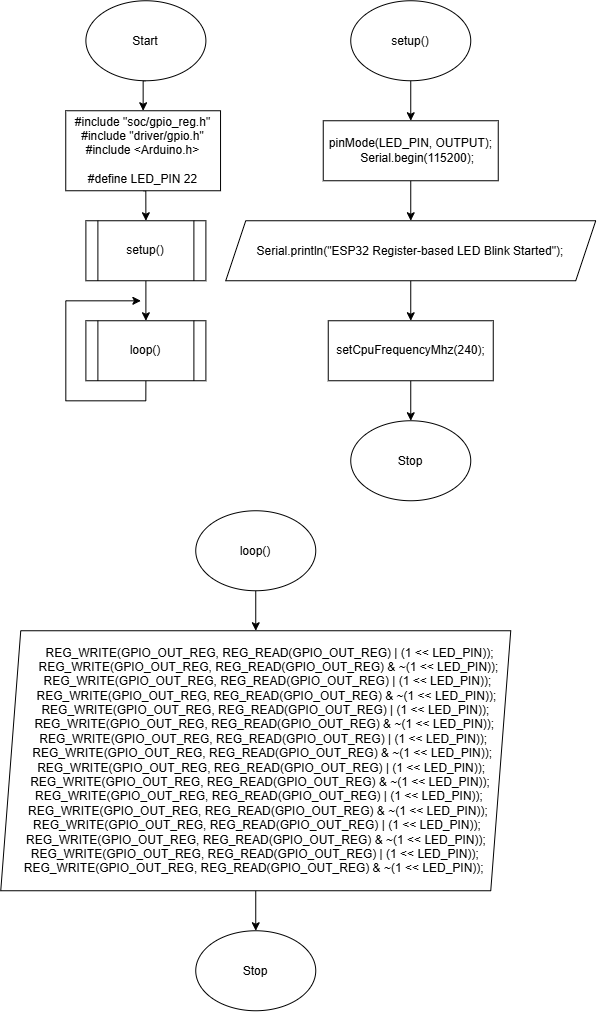

The diagram above was exported from draw.io. Its source (the exported page's mxGraphModel, read from the mxfile embedded in the PNG):
<mxGraphModel dx="2095" dy="763" grid="1" gridSize="10" guides="1" tooltips="1" connect="1" arrows="1" fold="1" page="1" pageScale="1" pageWidth="850" pageHeight="1100" math="0" shadow="0">
  <root>
    <mxCell id="0" />
    <mxCell id="1" parent="0" />
    <mxCell id="jpxs6IEMRJzPPGiRsEkm-1" edge="1" parent="1" source="jpxs6IEMRJzPPGiRsEkm-2" style="edgeStyle=orthogonalEdgeStyle;rounded=0;orthogonalLoop=1;jettySize=auto;html=1;exitX=0.5;exitY=1;exitDx=0;exitDy=0;entryX=0.5;entryY=0;entryDx=0;entryDy=0;" target="jpxs6IEMRJzPPGiRsEkm-4">
      <mxGeometry relative="1" as="geometry" />
    </mxCell>
    <mxCell id="jpxs6IEMRJzPPGiRsEkm-2" parent="1" style="ellipse;whiteSpace=wrap;html=1;shapeInside=1;" value="Start" vertex="1">
      <mxGeometry height="80" width="120" x="40.139999999999986" as="geometry" />
    </mxCell>
    <mxCell id="jpxs6IEMRJzPPGiRsEkm-3" edge="1" parent="1" source="jpxs6IEMRJzPPGiRsEkm-4" style="edgeStyle=orthogonalEdgeStyle;rounded=0;orthogonalLoop=1;jettySize=auto;html=1;exitX=0.5;exitY=1;exitDx=0;exitDy=0;entryX=0.5;entryY=0;entryDx=0;entryDy=0;" target="jpxs6IEMRJzPPGiRsEkm-6">
      <mxGeometry relative="1" as="geometry" />
    </mxCell>
    <mxCell id="jpxs6IEMRJzPPGiRsEkm-4" parent="1" style="rounded=0;whiteSpace=wrap;html=1;" value="&lt;div&gt;#include &quot;soc/gpio_reg.h&quot;&lt;/div&gt;&lt;div&gt;#include &quot;driver/gpio.h&quot;&lt;/div&gt;&lt;div&gt;#include &amp;lt;Arduino.h&amp;gt;&lt;/div&gt;&lt;div&gt;&lt;br&gt;&lt;/div&gt;&lt;div&gt;#define LED_PIN 22&lt;/div&gt;" vertex="1">
      <mxGeometry height="80" width="154.79" x="20" y="110" as="geometry" />
    </mxCell>
    <mxCell id="jpxs6IEMRJzPPGiRsEkm-5" edge="1" parent="1" source="jpxs6IEMRJzPPGiRsEkm-6" style="edgeStyle=orthogonalEdgeStyle;rounded=0;orthogonalLoop=1;jettySize=auto;html=1;exitX=0.5;exitY=1;exitDx=0;exitDy=0;entryX=0.5;entryY=0;entryDx=0;entryDy=0;" target="jpxs6IEMRJzPPGiRsEkm-8">
      <mxGeometry relative="1" as="geometry" />
    </mxCell>
    <mxCell id="jpxs6IEMRJzPPGiRsEkm-6" parent="1" style="shape=process;whiteSpace=wrap;html=1;backgroundOutline=1;" value="setup()" vertex="1">
      <mxGeometry height="60" width="120" x="40.139999999999986" y="220" as="geometry" />
    </mxCell>
    <mxCell id="jpxs6IEMRJzPPGiRsEkm-7" edge="1" parent="1" source="jpxs6IEMRJzPPGiRsEkm-8" style="edgeStyle=orthogonalEdgeStyle;rounded=0;orthogonalLoop=1;jettySize=auto;html=1;exitX=0.5;exitY=1;exitDx=0;exitDy=0;">
      <mxGeometry relative="1" as="geometry">
        <mxPoint x="95.13999999999999" y="300" as="targetPoint" />
      </mxGeometry>
    </mxCell>
    <mxCell id="jpxs6IEMRJzPPGiRsEkm-8" parent="1" style="shape=process;whiteSpace=wrap;html=1;backgroundOutline=1;" value="loop()" vertex="1">
      <mxGeometry height="60" width="120" x="40.139999999999986" y="320" as="geometry" />
    </mxCell>
    <mxCell id="jpxs6IEMRJzPPGiRsEkm-13" edge="1" parent="1" source="jpxs6IEMRJzPPGiRsEkm-9" style="edgeStyle=orthogonalEdgeStyle;rounded=0;orthogonalLoop=1;jettySize=auto;html=1;exitX=0.5;exitY=1;exitDx=0;exitDy=0;entryX=0.5;entryY=0;entryDx=0;entryDy=0;" target="jpxs6IEMRJzPPGiRsEkm-10">
      <mxGeometry relative="1" as="geometry" />
    </mxCell>
    <mxCell id="jpxs6IEMRJzPPGiRsEkm-9" parent="1" style="ellipse;whiteSpace=wrap;html=1;shapeInside=1;" value="setup()" vertex="1">
      <mxGeometry height="80" width="120" x="305" as="geometry" />
    </mxCell>
    <mxCell id="jpxs6IEMRJzPPGiRsEkm-14" edge="1" parent="1" source="jpxs6IEMRJzPPGiRsEkm-10" style="edgeStyle=orthogonalEdgeStyle;rounded=0;orthogonalLoop=1;jettySize=auto;html=1;exitX=0.5;exitY=1;exitDx=0;exitDy=0;entryX=0.5;entryY=0;entryDx=0;entryDy=0;" target="jpxs6IEMRJzPPGiRsEkm-11">
      <mxGeometry relative="1" as="geometry" />
    </mxCell>
    <mxCell id="jpxs6IEMRJzPPGiRsEkm-10" parent="1" style="rounded=0;whiteSpace=wrap;html=1;" value="&lt;div&gt;pinMode(LED_PIN, OUTPUT);&lt;/div&gt;&lt;div&gt;&amp;nbsp; &amp;nbsp; Serial.begin(115200);&lt;/div&gt;" vertex="1">
      <mxGeometry height="60" width="175" x="277.5" y="120" as="geometry" />
    </mxCell>
    <mxCell id="jpxs6IEMRJzPPGiRsEkm-15" edge="1" parent="1" source="jpxs6IEMRJzPPGiRsEkm-11" style="edgeStyle=orthogonalEdgeStyle;rounded=0;orthogonalLoop=1;jettySize=auto;html=1;exitX=0.5;exitY=1;exitDx=0;exitDy=0;entryX=0.5;entryY=0;entryDx=0;entryDy=0;" target="jpxs6IEMRJzPPGiRsEkm-12">
      <mxGeometry relative="1" as="geometry" />
    </mxCell>
    <mxCell id="jpxs6IEMRJzPPGiRsEkm-11" parent="1" style="shape=parallelogram;perimeter=parallelogramPerimeter;whiteSpace=wrap;html=1;shapeInside=1;fixedSize=1;" value="Serial.println(&quot;ESP32 Register-based LED Blink Started&quot;);" vertex="1">
      <mxGeometry height="60" width="370" x="180" y="220" as="geometry" />
    </mxCell>
    <mxCell id="jpxs6IEMRJzPPGiRsEkm-17" edge="1" parent="1" source="jpxs6IEMRJzPPGiRsEkm-12" style="edgeStyle=orthogonalEdgeStyle;rounded=0;orthogonalLoop=1;jettySize=auto;html=1;exitX=0.5;exitY=1;exitDx=0;exitDy=0;entryX=0.5;entryY=0;entryDx=0;entryDy=0;" target="jpxs6IEMRJzPPGiRsEkm-16">
      <mxGeometry relative="1" as="geometry" />
    </mxCell>
    <mxCell id="jpxs6IEMRJzPPGiRsEkm-12" parent="1" style="rounded=0;whiteSpace=wrap;html=1;" value="setCpuFrequencyMhz(240);" vertex="1">
      <mxGeometry height="60" width="165" x="282.5" y="320" as="geometry" />
    </mxCell>
    <mxCell id="jpxs6IEMRJzPPGiRsEkm-16" parent="1" style="ellipse;whiteSpace=wrap;html=1;shapeInside=1;" value="Stop" vertex="1">
      <mxGeometry height="80" width="120" x="305" y="420" as="geometry" />
    </mxCell>
    <mxCell id="jpxs6IEMRJzPPGiRsEkm-20" edge="1" parent="1" source="jpxs6IEMRJzPPGiRsEkm-18" style="edgeStyle=orthogonalEdgeStyle;rounded=0;orthogonalLoop=1;jettySize=auto;html=1;exitX=0.5;exitY=1;exitDx=0;exitDy=0;entryX=0.5;entryY=0;entryDx=0;entryDy=0;" target="jpxs6IEMRJzPPGiRsEkm-19">
      <mxGeometry relative="1" as="geometry" />
    </mxCell>
    <mxCell id="jpxs6IEMRJzPPGiRsEkm-18" parent="1" style="ellipse;whiteSpace=wrap;html=1;shapeInside=1;" value="loop()" vertex="1">
      <mxGeometry height="80" width="120" x="150" y="510" as="geometry" />
    </mxCell>
    <mxCell id="jpxs6IEMRJzPPGiRsEkm-22" edge="1" parent="1" source="jpxs6IEMRJzPPGiRsEkm-19" style="edgeStyle=orthogonalEdgeStyle;rounded=0;orthogonalLoop=1;jettySize=auto;html=1;exitX=0.5;exitY=1;exitDx=0;exitDy=0;entryX=0.5;entryY=0;entryDx=0;entryDy=0;" target="jpxs6IEMRJzPPGiRsEkm-21">
      <mxGeometry relative="1" as="geometry" />
    </mxCell>
    <mxCell id="jpxs6IEMRJzPPGiRsEkm-19" parent="1" style="shape=parallelogram;perimeter=parallelogramPerimeter;whiteSpace=wrap;html=1;shapeInside=1;fixedSize=1;" value="&lt;div&gt;&amp;nbsp; &amp;nbsp; REG_WRITE(GPIO_OUT_REG, REG_READ(GPIO_OUT_REG) | (1 &amp;lt;&amp;lt; LED_PIN));&lt;/div&gt;&lt;div&gt;&amp;nbsp; &amp;nbsp; REG_WRITE(GPIO_OUT_REG, REG_READ(GPIO_OUT_REG) &amp;amp; ~(1 &amp;lt;&amp;lt; LED_PIN));&lt;/div&gt;&lt;div&gt;&amp;nbsp; &amp;nbsp; REG_WRITE(GPIO_OUT_REG, REG_READ(GPIO_OUT_REG) | (1 &amp;lt;&amp;lt; LED_PIN));&lt;/div&gt;&lt;div&gt;&amp;nbsp; &amp;nbsp; REG_WRITE(GPIO_OUT_REG, REG_READ(GPIO_OUT_REG) &amp;amp; ~(1 &amp;lt;&amp;lt; LED_PIN));&lt;/div&gt;&lt;div&gt;&amp;nbsp; &amp;nbsp; REG_WRITE(GPIO_OUT_REG, REG_READ(GPIO_OUT_REG) | (1 &amp;lt;&amp;lt; LED_PIN));&lt;/div&gt;&lt;div&gt;&amp;nbsp; &amp;nbsp; REG_WRITE(GPIO_OUT_REG, REG_READ(GPIO_OUT_REG) &amp;amp; ~(1 &amp;lt;&amp;lt; LED_PIN));&lt;/div&gt;&lt;div&gt;&amp;nbsp; &amp;nbsp; REG_WRITE(GPIO_OUT_REG, REG_READ(GPIO_OUT_REG) | (1 &amp;lt;&amp;lt; LED_PIN));&lt;/div&gt;&lt;div&gt;&amp;nbsp; &amp;nbsp; REG_WRITE(GPIO_OUT_REG, REG_READ(GPIO_OUT_REG) &amp;amp; ~(1 &amp;lt;&amp;lt; LED_PIN));&lt;/div&gt;&lt;div&gt;&amp;nbsp; &amp;nbsp; REG_WRITE(GPIO_OUT_REG, REG_READ(GPIO_OUT_REG) | (1 &amp;lt;&amp;lt; LED_PIN));&lt;/div&gt;&lt;div&gt;&amp;nbsp; &amp;nbsp; REG_WRITE(GPIO_OUT_REG, REG_READ(GPIO_OUT_REG) &amp;amp; ~(1 &amp;lt;&amp;lt; LED_PIN));&lt;/div&gt;&lt;div&gt;&amp;nbsp; &amp;nbsp; REG_WRITE(GPIO_OUT_REG, REG_READ(GPIO_OUT_REG) | (1 &amp;lt;&amp;lt; LED_PIN));&lt;/div&gt;&lt;div&gt;&amp;nbsp; &amp;nbsp; REG_WRITE(GPIO_OUT_REG, REG_READ(GPIO_OUT_REG) &amp;amp; ~(1 &amp;lt;&amp;lt; LED_PIN));&lt;/div&gt;&lt;div&gt;&amp;nbsp; &amp;nbsp; REG_WRITE(GPIO_OUT_REG, REG_READ(GPIO_OUT_REG) | (1 &amp;lt;&amp;lt; LED_PIN));&lt;/div&gt;&lt;div&gt;&amp;nbsp; &amp;nbsp; REG_WRITE(GPIO_OUT_REG, REG_READ(GPIO_OUT_REG) &amp;amp; ~(1 &amp;lt;&amp;lt; LED_PIN));&lt;/div&gt;&lt;div&gt;&amp;nbsp; &amp;nbsp; REG_WRITE(GPIO_OUT_REG, REG_READ(GPIO_OUT_REG) | (1 &amp;lt;&amp;lt; LED_PIN));&lt;/div&gt;&lt;div&gt;&amp;nbsp; &amp;nbsp; REG_WRITE(GPIO_OUT_REG, REG_READ(GPIO_OUT_REG) &amp;amp; ~(1 &amp;lt;&amp;lt; LED_PIN));&lt;/div&gt;" vertex="1">
      <mxGeometry height="260" width="510" x="-45" y="630" as="geometry" />
    </mxCell>
    <mxCell id="jpxs6IEMRJzPPGiRsEkm-21" parent="1" style="ellipse;whiteSpace=wrap;html=1;shapeInside=1;" value="Stop" vertex="1">
      <mxGeometry height="80" width="120" x="150" y="930" as="geometry" />
    </mxCell>
  </root>
</mxGraphModel>